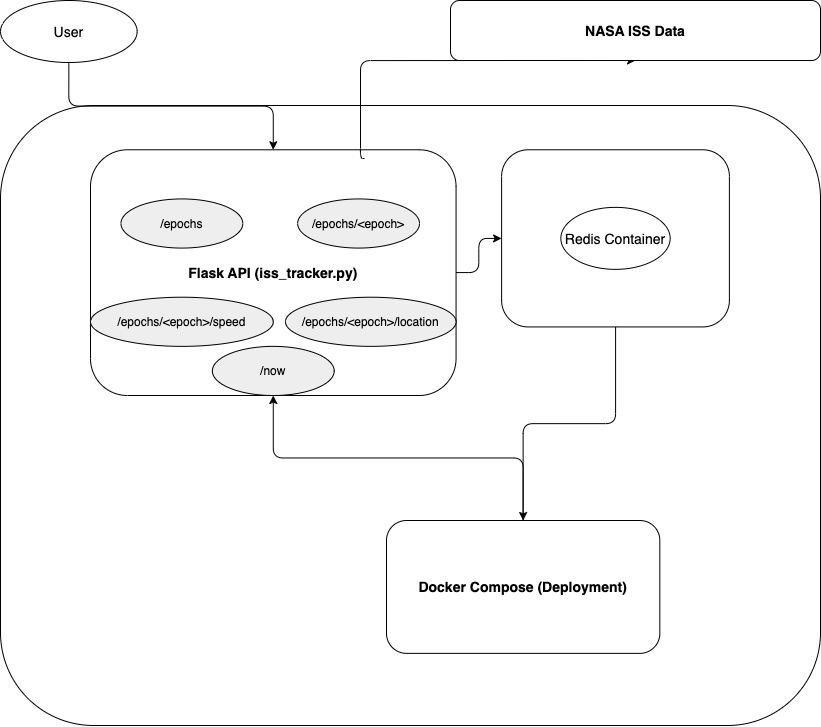

The diagram above was exported from draw.io. Its source (the exported page's mxGraphModel, read from the mxfile embedded in the PNG):
<mxGraphModel dx="1468" dy="2021" grid="1" gridSize="10" guides="1" tooltips="1" connect="1" arrows="1" fold="1" page="1" pageScale="1" pageWidth="827" pageHeight="1169" math="0" shadow="0">
  <root>
    <mxCell id="0" />
    <mxCell id="1" parent="0" />
    <mxCell id="BV-zgCE8RuOQ6b1wKDkb-79" value="" style="rounded=1;strokeColor=#000000;fontSize=16;fontStyle=1;fillColor=#FFFFFF" vertex="1" parent="1">
      <mxGeometry x="4" y="-35" width="820" height="620" as="geometry" />
    </mxCell>
    <mxCell id="BV-zgCE8RuOQ6b1wKDkb-81" value="Flask API (iss_tracker.py)" style="rounded=1;strokeColor=#000000;fontSize=14;fontStyle=1;fillColor=#FFFFFF" vertex="1" parent="BV-zgCE8RuOQ6b1wKDkb-79">
      <mxGeometry x="90" y="44.29" width="365.56" height="245.71" as="geometry" />
    </mxCell>
    <mxCell id="BV-zgCE8RuOQ6b1wKDkb-82" value="/epochs" style="ellipse;strokeColor=#000000;fontSize=12;fillColor=#EEEEEE" vertex="1" parent="BV-zgCE8RuOQ6b1wKDkb-81">
      <mxGeometry x="30.46333333333334" y="49.142" width="121.85333333333335" height="49.142" as="geometry" />
    </mxCell>
    <mxCell id="BV-zgCE8RuOQ6b1wKDkb-83" value="/epochs/&lt;epoch&gt;" style="ellipse;strokeColor=#000000;fontSize=12;fillColor=#EEEEEE" vertex="1" parent="BV-zgCE8RuOQ6b1wKDkb-81">
      <mxGeometry x="207.1506666666667" y="49.142" width="121.85333333333335" height="49.142" as="geometry" />
    </mxCell>
    <mxCell id="BV-zgCE8RuOQ6b1wKDkb-84" value="/epochs/&lt;epoch&gt;/speed" style="ellipse;strokeColor=#000000;fontSize=12;fillColor=#EEEEEE" vertex="1" parent="BV-zgCE8RuOQ6b1wKDkb-81">
      <mxGeometry y="147.42600000000002" width="182.78" height="49.142" as="geometry" />
    </mxCell>
    <mxCell id="BV-zgCE8RuOQ6b1wKDkb-85" value="/epochs/&lt;epoch&gt;/location" style="ellipse;strokeColor=#000000;fontSize=12;fillColor=#EEEEEE" vertex="1" parent="BV-zgCE8RuOQ6b1wKDkb-81">
      <mxGeometry x="194.96533333333335" y="147.42600000000002" width="170.59466666666665" height="49.142" as="geometry" />
    </mxCell>
    <mxCell id="BV-zgCE8RuOQ6b1wKDkb-86" value="/now" style="ellipse;strokeColor=#000000;fontSize=12;fillColor=#EEEEEE" vertex="1" parent="BV-zgCE8RuOQ6b1wKDkb-81">
      <mxGeometry x="121.85333333333335" y="196.568" width="121.85333333333335" height="49.142" as="geometry" />
    </mxCell>
    <mxCell id="BV-zgCE8RuOQ6b1wKDkb-87" value="" style="rounded=1;strokeColor=#000000;fontSize=14;fontStyle=1;fillColor=#FFFFFF" vertex="1" parent="BV-zgCE8RuOQ6b1wKDkb-79">
      <mxGeometry x="501.1111111111111" y="44.285714285714285" width="227.77777777777777" height="177.14285714285714" as="geometry" />
    </mxCell>
    <mxCell id="BV-zgCE8RuOQ6b1wKDkb-88" value="Redis Container" style="ellipse;strokeColor=#000000;fontSize=14;" vertex="1" parent="BV-zgCE8RuOQ6b1wKDkb-87">
      <mxGeometry x="59.22222222222222" y="57.57142857142857" width="109.33333333333333" height="62" as="geometry" />
    </mxCell>
    <mxCell id="BV-zgCE8RuOQ6b1wKDkb-91" value="Docker Compose (Deployment)" style="rounded=1;strokeColor=#000000;fontSize=14;fontStyle=1;fillColor=#FFFFFF" vertex="1" parent="BV-zgCE8RuOQ6b1wKDkb-79">
      <mxGeometry x="386.00444444444446" y="415.00428571428574" width="273.3333333333333" height="132.85714285714286" as="geometry" />
    </mxCell>
    <mxCell id="BV-zgCE8RuOQ6b1wKDkb-94" style="edgeStyle=orthogonalEdgeStyle;strokeColor=#000000;entryX=0.5;entryY=1;entryDx=0;entryDy=0;" edge="1" parent="BV-zgCE8RuOQ6b1wKDkb-79" target="BV-zgCE8RuOQ6b1wKDkb-89">
      <mxGeometry relative="1" as="geometry">
        <mxPoint x="364" y="53" as="sourcePoint" />
        <Array as="points">
          <mxPoint x="360" y="53" />
        </Array>
      </mxGeometry>
    </mxCell>
    <mxCell id="BV-zgCE8RuOQ6b1wKDkb-95" style="edgeStyle=orthogonalEdgeStyle;strokeColor=#000000;" edge="1" parent="BV-zgCE8RuOQ6b1wKDkb-79" source="BV-zgCE8RuOQ6b1wKDkb-81" target="BV-zgCE8RuOQ6b1wKDkb-87">
      <mxGeometry relative="1" as="geometry" />
    </mxCell>
    <mxCell id="BV-zgCE8RuOQ6b1wKDkb-96" style="edgeStyle=orthogonalEdgeStyle;strokeColor=#000000;" edge="1" parent="BV-zgCE8RuOQ6b1wKDkb-79" source="BV-zgCE8RuOQ6b1wKDkb-87" target="BV-zgCE8RuOQ6b1wKDkb-91">
      <mxGeometry relative="1" as="geometry" />
    </mxCell>
    <mxCell id="BV-zgCE8RuOQ6b1wKDkb-97" style="edgeStyle=orthogonalEdgeStyle;strokeColor=#000000;" edge="1" parent="BV-zgCE8RuOQ6b1wKDkb-79" source="BV-zgCE8RuOQ6b1wKDkb-91" target="BV-zgCE8RuOQ6b1wKDkb-81">
      <mxGeometry relative="1" as="geometry" />
    </mxCell>
    <mxCell id="BV-zgCE8RuOQ6b1wKDkb-89" value="NASA ISS Data" style="rounded=1;strokeColor=#000000;fontSize=14;fontStyle=1;fillColor=#FFFFFF" vertex="1" parent="1">
      <mxGeometry x="454" y="-140" width="370" height="60" as="geometry" />
    </mxCell>
    <mxCell id="BV-zgCE8RuOQ6b1wKDkb-80" value="User" style="ellipse;strokeColor=#000000;fontSize=14;" vertex="1" parent="1">
      <mxGeometry x="4.002222222222221" y="-140.00428571428571" width="136.66666666666666" height="62" as="geometry" />
    </mxCell>
    <mxCell id="BV-zgCE8RuOQ6b1wKDkb-93" style="edgeStyle=orthogonalEdgeStyle;strokeColor=#000000;" edge="1" parent="1" source="BV-zgCE8RuOQ6b1wKDkb-80" target="BV-zgCE8RuOQ6b1wKDkb-81">
      <mxGeometry relative="1" as="geometry" />
    </mxCell>
  </root>
</mxGraphModel>